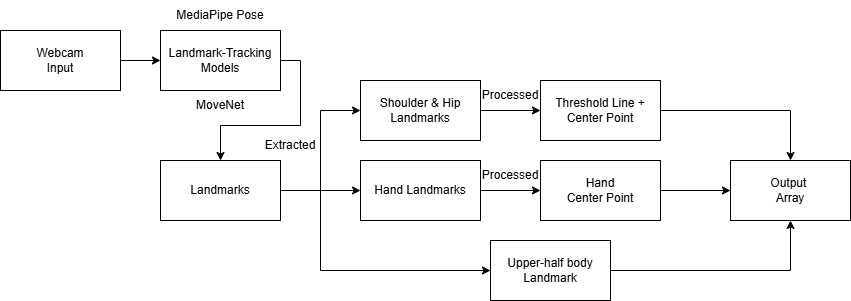

The diagram above was exported from draw.io. Its source (the exported page's mxGraphModel, read from the mxfile embedded in the PNG):
<mxGraphModel dx="1106" dy="651" grid="1" gridSize="10" guides="1" tooltips="1" connect="1" arrows="1" fold="1" page="1" pageScale="1" pageWidth="850" pageHeight="1100" math="0" shadow="0">
  <root>
    <mxCell id="0" />
    <mxCell id="1" parent="0" />
    <mxCell id="unqQgoz0biUkDZGropk_-4" style="edgeStyle=orthogonalEdgeStyle;rounded=0;orthogonalLoop=1;jettySize=auto;html=1;exitX=1;exitY=0.5;exitDx=0;exitDy=0;entryX=0;entryY=0.5;entryDx=0;entryDy=0;" edge="1" parent="1" source="gVOoS-rUksBmeGdEEQV5-1" target="gVOoS-rUksBmeGdEEQV5-2">
      <mxGeometry relative="1" as="geometry" />
    </mxCell>
    <mxCell id="gVOoS-rUksBmeGdEEQV5-1" value="Webcam&lt;div&gt;Input&lt;/div&gt;" style="rounded=0;whiteSpace=wrap;html=1;" vertex="1" parent="1">
      <mxGeometry x="240" y="190" width="120" height="60" as="geometry" />
    </mxCell>
    <mxCell id="unqQgoz0biUkDZGropk_-6" style="edgeStyle=orthogonalEdgeStyle;rounded=0;orthogonalLoop=1;jettySize=auto;html=1;exitX=1;exitY=0.5;exitDx=0;exitDy=0;" edge="1" parent="1" source="gVOoS-rUksBmeGdEEQV5-2" target="gVOoS-rUksBmeGdEEQV5-6">
      <mxGeometry relative="1" as="geometry" />
    </mxCell>
    <mxCell id="gVOoS-rUksBmeGdEEQV5-2" value="Landmark-Tracking&lt;div&gt;Models&lt;/div&gt;" style="rounded=0;whiteSpace=wrap;html=1;" vertex="1" parent="1">
      <mxGeometry x="400" y="190" width="120" height="60" as="geometry" />
    </mxCell>
    <mxCell id="gVOoS-rUksBmeGdEEQV5-3" value="MediaPipe&amp;nbsp;&lt;span style=&quot;background-color: initial;&quot;&gt;Pose&lt;/span&gt;" style="text;html=1;align=center;verticalAlign=middle;whiteSpace=wrap;rounded=0;" vertex="1" parent="1">
      <mxGeometry x="415" y="160" width="90" height="30" as="geometry" />
    </mxCell>
    <mxCell id="gVOoS-rUksBmeGdEEQV5-5" value="MoveNet" style="text;html=1;align=center;verticalAlign=middle;whiteSpace=wrap;rounded=0;" vertex="1" parent="1">
      <mxGeometry x="410" y="250" width="100" height="30" as="geometry" />
    </mxCell>
    <mxCell id="gVOoS-rUksBmeGdEEQV5-11" style="edgeStyle=orthogonalEdgeStyle;rounded=0;orthogonalLoop=1;jettySize=auto;html=1;exitX=1;exitY=0.5;exitDx=0;exitDy=0;entryX=0;entryY=0.5;entryDx=0;entryDy=0;" edge="1" parent="1" source="gVOoS-rUksBmeGdEEQV5-6" target="gVOoS-rUksBmeGdEEQV5-9">
      <mxGeometry relative="1" as="geometry" />
    </mxCell>
    <mxCell id="gVOoS-rUksBmeGdEEQV5-12" style="edgeStyle=orthogonalEdgeStyle;rounded=0;orthogonalLoop=1;jettySize=auto;html=1;exitX=1;exitY=0.5;exitDx=0;exitDy=0;entryX=0;entryY=0.5;entryDx=0;entryDy=0;" edge="1" parent="1" source="gVOoS-rUksBmeGdEEQV5-6" target="gVOoS-rUksBmeGdEEQV5-8">
      <mxGeometry relative="1" as="geometry" />
    </mxCell>
    <mxCell id="gVOoS-rUksBmeGdEEQV5-14" style="edgeStyle=orthogonalEdgeStyle;rounded=0;orthogonalLoop=1;jettySize=auto;html=1;exitX=1;exitY=0.5;exitDx=0;exitDy=0;entryX=0;entryY=0.5;entryDx=0;entryDy=0;" edge="1" parent="1" source="gVOoS-rUksBmeGdEEQV5-6" target="gVOoS-rUksBmeGdEEQV5-10">
      <mxGeometry relative="1" as="geometry">
        <Array as="points">
          <mxPoint x="560" y="350" />
          <mxPoint x="560" y="430" />
        </Array>
      </mxGeometry>
    </mxCell>
    <mxCell id="gVOoS-rUksBmeGdEEQV5-6" value="Landmarks" style="rounded=0;whiteSpace=wrap;html=1;" vertex="1" parent="1">
      <mxGeometry x="400" y="320" width="120" height="60" as="geometry" />
    </mxCell>
    <mxCell id="gVOoS-rUksBmeGdEEQV5-19" style="edgeStyle=orthogonalEdgeStyle;rounded=0;orthogonalLoop=1;jettySize=auto;html=1;exitX=1;exitY=0.5;exitDx=0;exitDy=0;entryX=0;entryY=0.5;entryDx=0;entryDy=0;" edge="1" parent="1" source="gVOoS-rUksBmeGdEEQV5-8" target="gVOoS-rUksBmeGdEEQV5-16">
      <mxGeometry relative="1" as="geometry" />
    </mxCell>
    <mxCell id="gVOoS-rUksBmeGdEEQV5-8" value="Shoulder &amp;amp; Hip&lt;div&gt;Landmarks&lt;/div&gt;" style="rounded=0;whiteSpace=wrap;html=1;" vertex="1" parent="1">
      <mxGeometry x="600" y="240" width="120" height="60" as="geometry" />
    </mxCell>
    <mxCell id="gVOoS-rUksBmeGdEEQV5-20" style="edgeStyle=orthogonalEdgeStyle;rounded=0;orthogonalLoop=1;jettySize=auto;html=1;exitX=1;exitY=0.5;exitDx=0;exitDy=0;entryX=0;entryY=0.5;entryDx=0;entryDy=0;" edge="1" parent="1" source="gVOoS-rUksBmeGdEEQV5-9" target="gVOoS-rUksBmeGdEEQV5-17">
      <mxGeometry relative="1" as="geometry" />
    </mxCell>
    <mxCell id="gVOoS-rUksBmeGdEEQV5-9" value="Hand Landmarks" style="rounded=0;whiteSpace=wrap;html=1;" vertex="1" parent="1">
      <mxGeometry x="600" y="320" width="120" height="60" as="geometry" />
    </mxCell>
    <mxCell id="gVOoS-rUksBmeGdEEQV5-25" style="edgeStyle=orthogonalEdgeStyle;rounded=0;orthogonalLoop=1;jettySize=auto;html=1;exitX=1;exitY=0.5;exitDx=0;exitDy=0;" edge="1" parent="1" source="gVOoS-rUksBmeGdEEQV5-10" target="gVOoS-rUksBmeGdEEQV5-24">
      <mxGeometry relative="1" as="geometry" />
    </mxCell>
    <mxCell id="gVOoS-rUksBmeGdEEQV5-10" value="Upper-half body&lt;div&gt;Landmark&lt;/div&gt;" style="rounded=0;whiteSpace=wrap;html=1;" vertex="1" parent="1">
      <mxGeometry x="730" y="400" width="120" height="60" as="geometry" />
    </mxCell>
    <mxCell id="gVOoS-rUksBmeGdEEQV5-15" value="Extracted" style="text;html=1;align=center;verticalAlign=middle;whiteSpace=wrap;rounded=0;" vertex="1" parent="1">
      <mxGeometry x="500" y="290" width="60" height="30" as="geometry" />
    </mxCell>
    <mxCell id="gVOoS-rUksBmeGdEEQV5-27" style="edgeStyle=orthogonalEdgeStyle;rounded=0;orthogonalLoop=1;jettySize=auto;html=1;exitX=1;exitY=0.5;exitDx=0;exitDy=0;entryX=0.5;entryY=0;entryDx=0;entryDy=0;" edge="1" parent="1" source="gVOoS-rUksBmeGdEEQV5-16" target="gVOoS-rUksBmeGdEEQV5-24">
      <mxGeometry relative="1" as="geometry" />
    </mxCell>
    <mxCell id="gVOoS-rUksBmeGdEEQV5-16" value="Threshold Line +&lt;div&gt;Center Point&lt;/div&gt;" style="rounded=0;whiteSpace=wrap;html=1;" vertex="1" parent="1">
      <mxGeometry x="780" y="240" width="120" height="60" as="geometry" />
    </mxCell>
    <mxCell id="gVOoS-rUksBmeGdEEQV5-26" style="edgeStyle=orthogonalEdgeStyle;rounded=0;orthogonalLoop=1;jettySize=auto;html=1;exitX=1;exitY=0.5;exitDx=0;exitDy=0;entryX=0;entryY=0.5;entryDx=0;entryDy=0;" edge="1" parent="1" source="gVOoS-rUksBmeGdEEQV5-17" target="gVOoS-rUksBmeGdEEQV5-24">
      <mxGeometry relative="1" as="geometry" />
    </mxCell>
    <mxCell id="gVOoS-rUksBmeGdEEQV5-17" value="Hand&lt;div&gt;Center&amp;nbsp;&lt;span style=&quot;background-color: initial;&quot;&gt;Point&lt;/span&gt;&lt;/div&gt;" style="rounded=0;whiteSpace=wrap;html=1;" vertex="1" parent="1">
      <mxGeometry x="780" y="320" width="120" height="60" as="geometry" />
    </mxCell>
    <mxCell id="gVOoS-rUksBmeGdEEQV5-22" value="Processed" style="text;html=1;align=center;verticalAlign=middle;whiteSpace=wrap;rounded=0;" vertex="1" parent="1">
      <mxGeometry x="720" y="240" width="60" height="30" as="geometry" />
    </mxCell>
    <mxCell id="gVOoS-rUksBmeGdEEQV5-24" value="Output&amp;nbsp;&lt;div&gt;Array&lt;/div&gt;" style="rounded=0;whiteSpace=wrap;html=1;" vertex="1" parent="1">
      <mxGeometry x="970" y="320" width="120" height="60" as="geometry" />
    </mxCell>
    <mxCell id="gVOoS-rUksBmeGdEEQV5-28" value="Processed" style="text;html=1;align=center;verticalAlign=middle;whiteSpace=wrap;rounded=0;" vertex="1" parent="1">
      <mxGeometry x="720" y="320" width="60" height="30" as="geometry" />
    </mxCell>
  </root>
</mxGraphModel>